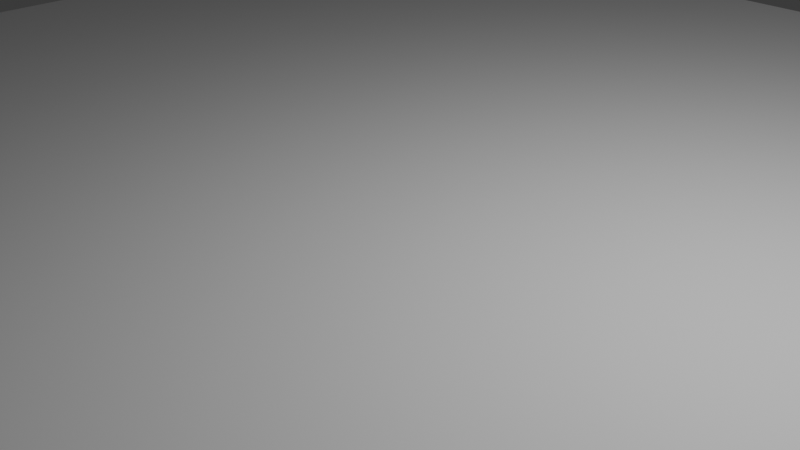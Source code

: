 # Source: BoddleScene.blend  (saved by Blender 4.4.32; exported with 4.5.12 LTS)
import bpy
from mathutils import Matrix  # noqa: F401  (used for matrix-valued properties, if any)

bpy.ops.wm.read_factory_settings(use_empty=True)
scene = bpy.context.scene
scene.name = 'Scene'

# ---- collections
col_collection = bpy.data.collections.new('Collection'); scene.collection.children.link(col_collection)

# ---- world
world_world = bpy.data.worlds.new('World'); scene.world = world_world
world_world.use_nodes = True; world_world.node_tree.nodes.clear()
_N = world_world.node_tree.nodes; _L = world_world.node_tree.links
n0 = _N.new('ShaderNodeOutputWorld'); n0.name = 'World Output'; n0.location = (300, 300)
n1 = _N.new('ShaderNodeBackground'); n1.name = 'Background'; n1.location = (10, 300)
n1.inputs[0].default_value = (0.05088, 0.05088, 0.05088, 1.0)
_L.new(n1.outputs[0], n0.inputs[0])
n0.is_active_output = True
world_world.color = (0.05088, 0.05088, 0.05088)
world_world.sun_shadow_jitter_overblur = 0.0

# ---- cameras
cam_camera = bpy.data.cameras.new('Camera')
cam_camera.clip_end = 100.0
cam_camera.ortho_scale = 7.314

# ---- lights
light_light = bpy.data.lights.new('Light', 'POINT')
light_light.energy = 1000.0
light_light.shadow_soft_size = 0.1

# ---- meshes
me_plane = bpy.data.meshes.new('Plane')
me_plane.from_pydata([(-1.0, -1.0, 0.0), (1.0, -1.0, 0.0), (-1.0, 1.0, 0.0), (1.0, 1.0, 0.0)], [], [(0, 1, 3, 2)])
_uv = me_plane.uv_layers.new(name='UVMap')
_uv.uv.foreach_set('vector', [0.0, 0.0, 1.0, 0.0, 1.0, 1.0, 0.0, 1.0])
me_plane.update()
me_cube_001 = bpy.data.meshes.new('Cube.001')
me_cube_001.from_pydata([(-1.0, -1.0, -1.0), (-1.0, -1.0, 1.0), (-1.0, 1.0, -1.0), (-1.0, 1.0, 1.0), (1.0, -1.0, -1.0), (1.0, -1.0, 1.0), (1.0, 1.0, -1.0), (1.0, 1.0, 1.0)], [], [(0, 1, 3, 2), (2, 3, 7, 6), (6, 7, 5, 4), (4, 5, 1, 0), (2, 6, 4, 0), (7, 3, 1, 5)])
_uv = me_cube_001.uv_layers.new(name='UVMap')
_uv.uv.foreach_set('vector', [0.375, 0.0, 0.625, 0.0, 0.625, 0.25, 0.375, 0.25, 0.375, 0.25, 0.625, 0.25, 0.625, 0.5, 0.375, 0.5, 0.375, 0.5, 0.625, 0.5, 0.625, 0.75, 0.375, 0.75, 0.375, 0.75, 0.625, 0.75, 0.625, 1.0, 0.375, 1.0, 0.125, 0.5, 0.375, 0.5, 0.375, 0.75, 0.125, 0.75, 0.625, 0.5, 0.875, 0.5, 0.875, 0.75, 0.625, 0.75])
me_cube_001.update()

# ---- objects
ob_light = bpy.data.objects.new('Light', light_light)
ob_camera = bpy.data.objects.new('Camera', cam_camera)
ob_ground = bpy.data.objects.new('Ground', me_plane)
ob_cube = bpy.data.objects.new('Cube', me_cube_001)

# ---- transforms, parenting, visibility, modifiers, constraints
ob_light.location = (4.076, 1.005, 5.904)
ob_light.rotation_euler = (0.6503, 0.05522, 1.866)
ob_light.lock_rotations_4d = False
ob_light.empty_display_type = 'ARROWS'
ob_light.color = (0.0, 0.0, 0.0, 0.0)
ob_light.lineart.crease_threshold = 0.0
ob_camera.location = (7.359, -6.926, 4.958)
ob_camera.rotation_euler = (1.109, 0.0, 0.8149)
ob_camera.lock_rotations_4d = False
ob_camera.empty_display_type = 'ARROWS'
ob_camera.color = (0.0, 0.0, 0.0, 0.0)
ob_camera.display_type = 'WIRE'
ob_camera.lineart.crease_threshold = 0.0
ob_ground.location = (0.0, 0.0, 0.0)
ob_ground.scale = (10.0, 10.0, 1.0)
ob_cube.location = (10.0, 10.0, 1.0)
ob_cube.scale = (0.3, 0.3, 1.2)

# ---- collection membership
col_collection.objects.link(ob_light)
col_collection.objects.link(ob_camera)
col_collection.objects.link(ob_ground)
col_collection.objects.link(ob_cube)

# ---- scene / render settings (as saved in the file)
scene.camera = ob_camera
scene.frame_start = 1; scene.frame_end = 250; scene.frame_set(1)
scene.render.engine = 'BLENDER_EEVEE_NEXT'
bpy.context.view_layer.update()
